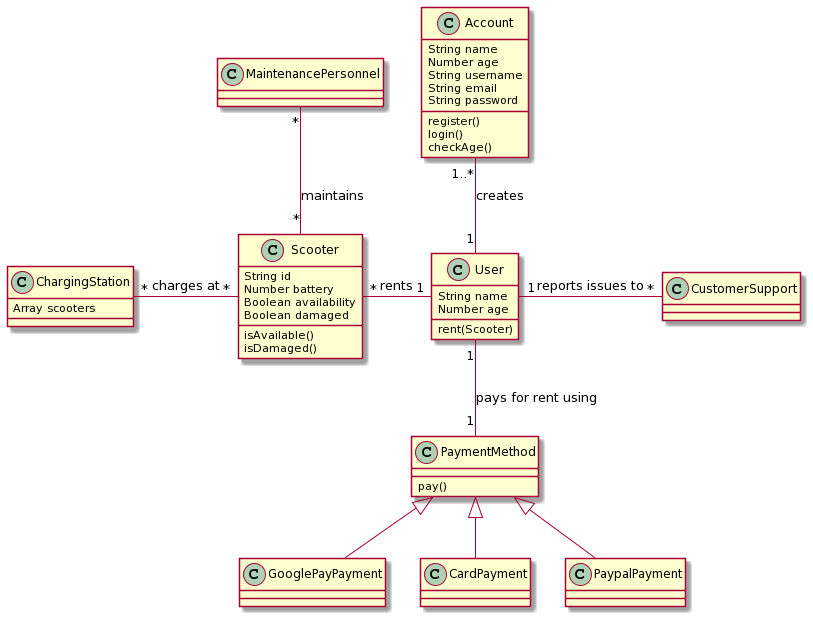

The diagram above was rendered by PlantUML. Its source (embedded in the PNG):
@startuml
class Account {
String name
Number age
String username
String email
String password
register()
login()
checkAge()
}

class User {
String name
Number age
rent(Scooter)
}

class Scooter {
String id
Number battery
Boolean availability
Boolean damaged

isAvailable()
isDamaged()
}

class MaintenancePersonnel {
}

class ChargingStation {
Array scooters
}

class CustomerSupport {
}

class PaymentMethod {
pay()
}

class GooglePayPayment {
}

class CardPayment {
}


class PaypalPayment {
}

User "1"-down-"1" PaymentMethod : pays for rent using
User "1"-up-"1..*" Account : creates
User "1"-left-"*" Scooter : rents
User "1"-right-"*" CustomerSupport : reports issues to

Scooter "*"-left-"*" ChargingStation : charges at
Scooter "*"-up-"*" MaintenancePersonnel : maintains

PaymentMethod <|-down- GooglePayPayment
PaymentMethod <|-down- CardPayment
PaymentMethod <|-down- PaypalPayment
@enduml